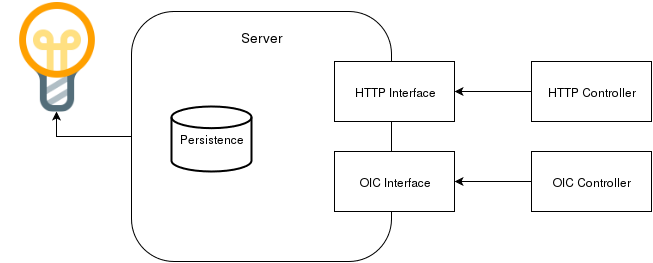

The diagram above was exported from draw.io. Its source (the exported page's mxGraphModel, read from the mxfile embedded in the PNG):
<mxGraphModel dx="1059" dy="604" grid="1" gridSize="10" guides="1" tooltips="1" connect="1" arrows="1" fold="1" page="1" pageScale="1" pageWidth="826" pageHeight="1169" background="#ffffff" math="0">
  <root>
    <mxCell id="0" />
    <mxCell id="1" parent="0" />
    <mxCell id="13" style="edgeStyle=orthogonalEdgeStyle;rounded=0;html=1;exitX=0;exitY=0.5;entryX=1;entryY=0.5;jettySize=auto;orthogonalLoop=1;" edge="1" parent="1" source="10" target="7">
      <mxGeometry relative="1" as="geometry" />
    </mxCell>
    <mxCell id="17" style="edgeStyle=orthogonalEdgeStyle;rounded=0;html=1;entryX=0.5;entryY=1;jettySize=auto;orthogonalLoop=1;" edge="1" parent="1" source="3" target="15">
      <mxGeometry relative="1" as="geometry" />
    </mxCell>
    <mxCell id="3" value="" style="rounded=1;whiteSpace=wrap;html=1;arcSize=17;" vertex="1" parent="1">
      <mxGeometry x="150" y="110" width="260" height="250" as="geometry" />
    </mxCell>
    <mxCell id="5" value="&lt;font style=&quot;font-size: 14px&quot;&gt;Server&lt;/font&gt;" style="text;html=1;strokeColor=none;fillColor=none;align=center;verticalAlign=middle;whiteSpace=wrap;overflow=hidden;" vertex="1" parent="1">
      <mxGeometry x="250" y="120" width="60" height="30" as="geometry" />
    </mxCell>
    <mxCell id="7" value="HTTP Interface&lt;br&gt;" style="whiteSpace=wrap;html=1;" vertex="1" parent="1">
      <mxGeometry x="353" y="160" width="120" height="60" as="geometry" />
    </mxCell>
    <mxCell id="14" style="edgeStyle=orthogonalEdgeStyle;rounded=0;html=1;exitX=0;exitY=0.5;entryX=1;entryY=0.5;jettySize=auto;orthogonalLoop=1;" edge="1" parent="1" source="11" target="8">
      <mxGeometry relative="1" as="geometry" />
    </mxCell>
    <mxCell id="8" value="OIC Interface&lt;br&gt;" style="whiteSpace=wrap;html=1;" vertex="1" parent="1">
      <mxGeometry x="353" y="250" width="120" height="60" as="geometry" />
    </mxCell>
    <mxCell id="9" value="Persistence" style="strokeWidth=2;html=1;shape=mxgraph.flowchart.database;whiteSpace=wrap;" vertex="1" parent="1">
      <mxGeometry x="190" y="205" width="80" height="65" as="geometry" />
    </mxCell>
    <mxCell id="10" value="HTTP Controller&lt;br&gt;" style="whiteSpace=wrap;html=1;" vertex="1" parent="1">
      <mxGeometry x="550" y="160" width="120" height="60" as="geometry" />
    </mxCell>
    <mxCell id="11" value="OIC Controller&lt;br&gt;" style="whiteSpace=wrap;html=1;" vertex="1" parent="1">
      <mxGeometry x="550" y="250" width="120" height="60" as="geometry" />
    </mxCell>
    <mxCell id="15" value="" style="shape=image;html=1;verticalAlign=top;verticalLabelPosition=bottom;labelBackgroundColor=#ffffff;imageAspect=0;aspect=fixed;image=https://cdn2.iconfinder.com/data/icons/bitsies/128/Lightbulb-128.png" vertex="1" parent="1">
      <mxGeometry x="20" y="100" width="110" height="110" as="geometry" />
    </mxCell>
  </root>
</mxGraphModel>